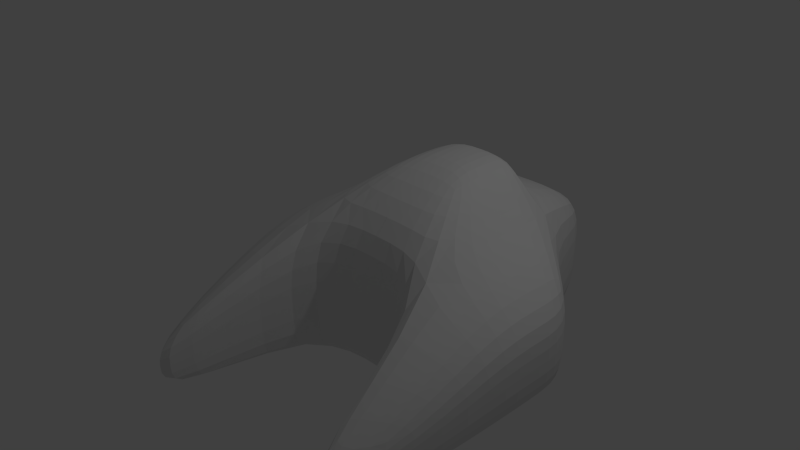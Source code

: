 # Source: zombiemodel.blend  (saved by Blender 2.72.0; exported with 4.5.12 LTS)
import bpy
from mathutils import Matrix  # noqa: F401  (used for matrix-valued properties, if any)

bpy.ops.wm.read_factory_settings(use_empty=True)
scene = bpy.context.scene
scene.name = 'Scene'

# ---- collections
col_collection_1 = bpy.data.collections.new('Collection 1'); scene.collection.children.link(col_collection_1)

# ---- materials (node trees are filled in below, after node groups)
mat_material = bpy.data.materials.new('Material')
mat_material.alpha_threshold = 0.0
mat_material.use_transparent_shadow = False
mat_material.roughness = 0.5
mat_material.line_color = (0.0, 0.0, 0.0, 1.0)

# ---- material node trees

# ---- world
world_world = bpy.data.worlds.new('World'); scene.world = world_world
world_world.color = (0.05088, 0.05088, 0.05088)
world_world.use_sun_shadow = False
world_world.sun_shadow_jitter_overblur = 0.0
world_world.cycles.sampling_method = 'MANUAL'
world_world.cycles.sample_map_resolution = 256

# ---- cameras
cam_camera = bpy.data.cameras.new('Camera')
cam_camera.clip_end = 100.0
cam_camera.lens = 35.0
cam_camera.sensor_width = 32.0
cam_camera.sensor_height = 18.0
cam_camera.ortho_scale = 7.314
cam_camera.dof.focus_distance = 0.0
cam_camera.dof.aperture_fstop = 128.0

# ---- lights
light_lamp = bpy.data.lights.new('Lamp', 'POINT')
light_lamp.transmission_factor = 0.0
light_lamp.cutoff_distance = 30.0
light_lamp.energy = 100.0
light_lamp.shadow_buffer_clip_start = 1.001
light_lamp.shadow_soft_size = 0.1
light_lamp.shadow_maximum_resolution = 0.006
light_lamp.use_absolute_resolution = True
light_lamp.cycles.use_multiple_importance_sampling = False

# ---- meshes
me_cube = bpy.data.meshes.new('Cube')
me_cube.from_pydata([(1.967, 0.2704, -0.6692), (1.967, -0.9396, -0.6692), (-0.001404, -1.0, -1.0), (-0.001403, 1.0, -1.0), (1.967, 0.2704, 0.5408), (1.967, -0.9396, 0.5408), (-0.001404, -1.0, 1.0), (-0.001403, 1.0, 1.0), (1.967, -0.3346, -0.6692), (0.9986, 1.0, -1.0), (1.967, 0.2704, -0.06419), (0.9986, -1.0, -1.0), (1.967, -0.9396, -0.06419), (-0.001403, 2.98e-07, -1.0), (-0.001404, -1.0, 0.0), (1.967, -0.3346, 0.5408), (0.9986, 1.0, 1.0), (0.9986, -1.0, 1.0), (-0.002375, 2.229, -0.7669), (0.9986, 1.192e-07, -1.0), (0.9986, -1.788e-07, 1.0), (1.967, -0.3346, -0.06419), (0.9986, -1.0, 0.0), (0.9986, 1.0, 0.0), (1.772, -2.385, -0.6725), (1.772, -2.385, -0.2424), (1.321, -3.388, -1.005), (1.772, -2.385, -0.4575), (1.321, -3.388, -0.2946), (1.321, -3.388, -0.65), (-0.0002794, 0.05945, 1.527), (-0.0002792, 1.011, 1.527), (0.4756, 1.011, 1.527), (0.4756, 0.05945, 1.527), (-0.0002793, 0.5353, 1.527), (0.4756, 0.5353, 1.527), (-0.002375, 2.229, 0.7669), (0.7645, 2.229, -0.7669), (-0.002375, 2.229, 2.144e-07), (0.7645, 2.229, 0.7669), (0.7645, 2.229, 2.144e-07)], [], [(19, 11, 2, 13), (17, 20, 35, 33), (21, 15, 5, 12), (22, 17, 6, 14), (16, 23, 40, 39), (9, 19, 13, 3), (0, 8, 19, 9), (8, 1, 11, 19), (15, 20, 17, 5), (4, 16, 20, 15), (20, 16, 32, 35), (8, 21, 12, 1), (0, 10, 21, 8), (10, 4, 15, 21), (11, 22, 14, 2), (22, 11, 26, 29), (17, 22, 29, 28), (23, 9, 37, 40), (4, 10, 23, 16), (10, 0, 9, 23), (24, 27, 29, 26), (27, 25, 28, 29), (5, 17, 28, 25), (1, 12, 27, 24), (11, 1, 24, 26), (12, 5, 25, 27), (35, 34, 30, 33), (32, 31, 34, 35), (39, 40, 38, 36), (40, 37, 18, 38), (6, 17, 33, 30), (16, 7, 31, 32), (7, 16, 39, 36), (9, 3, 18, 37)])
me_cube.materials.append(mat_material)
me_cube.use_remesh_preserve_volume = False
me_cube.use_remesh_preserve_attributes = False
me_cube.use_mirror_vertex_groups = False
me_cube.update()

# ---- objects
ob_cube = bpy.data.objects.new('Cube', me_cube)
ob_lamp = bpy.data.objects.new('Lamp', light_lamp)
ob_camera = bpy.data.objects.new('Camera', cam_camera)

# ---- transforms, parenting, visibility, modifiers, constraints
ob_cube.location = (1.003, 0.0, 0.0)
ob_cube.lock_rotations_4d = False
ob_cube.empty_display_type = 'ARROWS'
ob_cube.lineart.crease_threshold = 0.0
_m = ob_cube.modifiers.new('Subsurf', 'SUBSURF')
_m.uv_smooth = 'PRESERVE_CORNERS'
_m.quality = 2
_m.levels = 2
_m.show_only_control_edges = False
_m = ob_cube.modifiers.new('Mirror', 'MIRROR')
ob_lamp.location = (4.076, 1.005, 5.904)
ob_lamp.rotation_euler = (0.6503, 0.05522, 1.866)
ob_lamp.lock_rotations_4d = False
ob_lamp.empty_display_type = 'ARROWS'
ob_lamp.color = (0.0, 0.0, 0.0, 0.0)
ob_lamp.lineart.crease_threshold = 0.0
ob_camera.location = (7.481, -6.508, 5.344)
ob_camera.rotation_euler = (1.109, 0.01082, 0.8149)
ob_camera.lock_rotations_4d = False
ob_camera.empty_display_type = 'ARROWS'
ob_camera.color = (0.0, 0.0, 0.0, 0.0)
ob_camera.display_type = 'WIRE'
ob_camera.lineart.crease_threshold = 0.0

# ---- collection membership
col_collection_1.objects.link(ob_cube)
col_collection_1.objects.link(ob_lamp)
col_collection_1.objects.link(ob_camera)

# ---- scene / render settings (as saved in the file)
scene.camera = ob_camera
scene.frame_start = 1; scene.frame_end = 250; scene.frame_set(1)
scene.render.engine = 'BLENDER_EEVEE_NEXT'
scene.render.resolution_percentage = 50
scene.render.dither_intensity = 0.0
scene.cycles.use_denoising = False
scene.cycles.samples = 10
scene.cycles.sampling_pattern = 'TABULATED_SOBOL'
scene.cycles.light_sampling_threshold = 0.0
scene.cycles.use_adaptive_sampling = False
scene.cycles.use_light_tree = False
scene.cycles.blur_glossy = 0.0
scene.cycles.pixel_filter_type = 'GAUSSIAN'
scene.cycles.sample_clamp_indirect = 0.0
scene.view_settings.view_transform = 'Standard'
bpy.context.view_layer.update()
